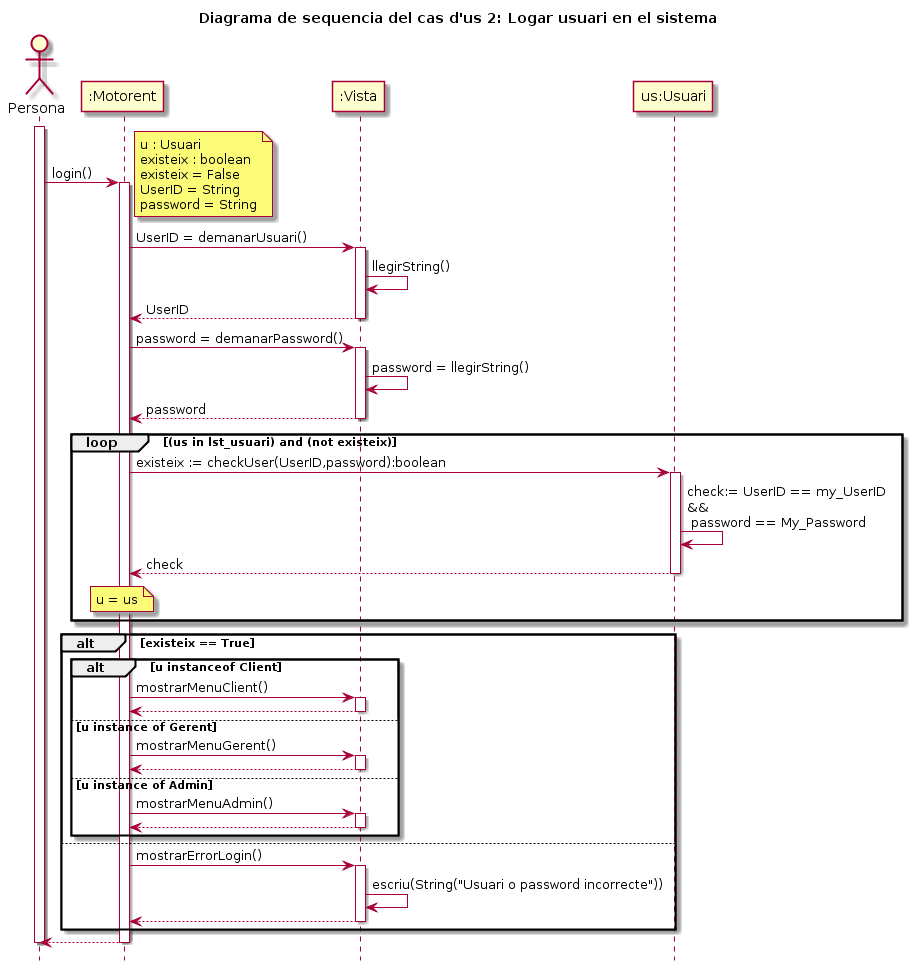

The diagram above was rendered by PlantUML. Its source (embedded in the PNG):
@startuml
hide footbox
title Diagrama de sequencia del cas d'us 2: Logar usuari en el sistema
actor Persona as user
activate user
user->":Motorent":login()
activate ":Motorent"
note right
    u : Usuari
    existeix : boolean
    existeix = False
    UserID = String
    password = String
end note
":Motorent" -> ":Vista": UserID = demanarUsuari()
activate ":Vista"
":Vista"->":Vista": llegirString()
":Motorent"<--":Vista": UserID
deactivate ":Vista"
":Motorent" ->":Vista": password = demanarPassword()
activate ":Vista"
":Vista"->":Vista": password = llegirString()
":Motorent"<--":Vista": password
deactivate ":Vista"

loop (us in lst_usuari) and (not existeix)
":Motorent" -> "us:Usuari": existeix := checkUser(UserID,password):boolean
activate "us:Usuari"
"us:Usuari" -> "us:Usuari": check:= UserID == my_UserID \n&&\n password == My_Password
"us:Usuari" --> ":Motorent": check
note over ":Motorent"
    u = us
end note
deactivate "us:Usuari"
end
alt existeix == True
alt u instanceof Client
":Motorent"->":Vista":mostrarMenuClient()
activate ":Vista"
":Motorent"<--":Vista"
deactivate ":Vista"
else u instance of Gerent
":Motorent"->":Vista":mostrarMenuGerent()
activate ":Vista"
":Motorent"<--":Vista"
deactivate ":Vista"
else u instance of Admin
":Motorent"->":Vista":mostrarMenuAdmin()
activate ":Vista"
":Motorent"<--":Vista"
deactivate ":Vista"
end
else
":Motorent"->":Vista":mostrarErrorLogin()
activate ":Vista"
":Vista"->":Vista": escriu(String("Usuari o password incorrecte"))
":Motorent"<--":Vista"
deactivate ":Vista"
end

":Motorent" --> user
deactivate ":Motorent"
deactivate user
@enduml